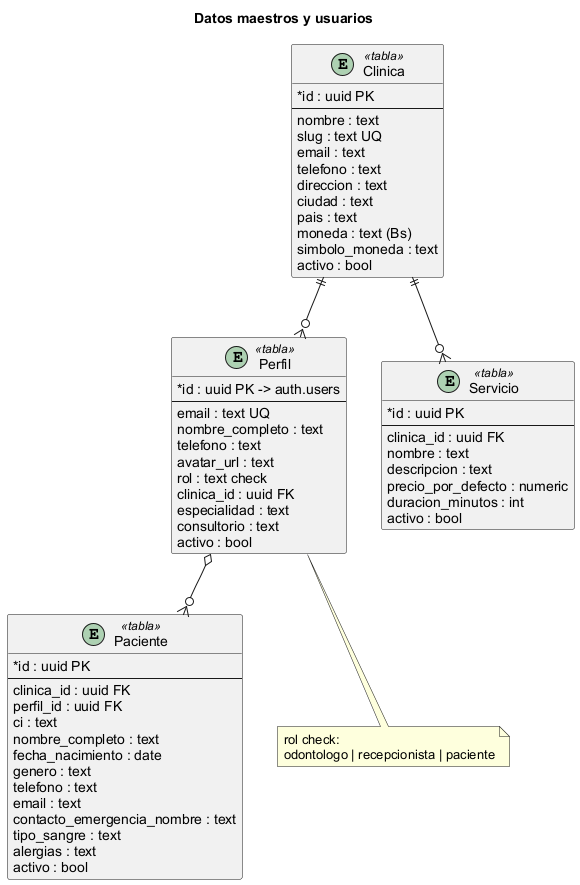

The diagram above was rendered by PlantUML. Its source (embedded in the PNG):
@startuml er_maestros
skinparam shadowing false
skinparam classAttributeIconSize 0
skinparam defaultFontName Arial
hide empty members

title Datos maestros y usuarios

entity Clinica <<tabla>> {
  * id : uuid PK
  --
  nombre : text
  slug : text UQ
  email : text
  telefono : text
  direccion : text
  ciudad : text
  pais : text
  moneda : text (Bs)
  simbolo_moneda : text
  activo : bool
}

entity Perfil <<tabla>> {
  * id : uuid PK -> auth.users
  --
  email : text UQ
  nombre_completo : text
  telefono : text
  avatar_url : text
  rol : text check
  clinica_id : uuid FK
  especialidad : text
  consultorio : text
  activo : bool
}

entity Servicio <<tabla>> {
  * id : uuid PK
  --
  clinica_id : uuid FK
  nombre : text
  descripcion : text
  precio_por_defecto : numeric
  duracion_minutos : int
  activo : bool
}

entity Paciente <<tabla>> {
  * id : uuid PK
  --
  clinica_id : uuid FK
  perfil_id : uuid FK
  ci : text
  nombre_completo : text
  fecha_nacimiento : date
  genero : text
  telefono : text
  email : text
  contacto_emergencia_nombre : text
  tipo_sangre : text
  alergias : text
  activo : bool
}

Clinica ||--o{ Perfil
Clinica ||--o{ Servicio
Perfil o--o{ Paciente
Note bottom of Perfil: rol check:\nodontologo | recepcionista | paciente
@enduml